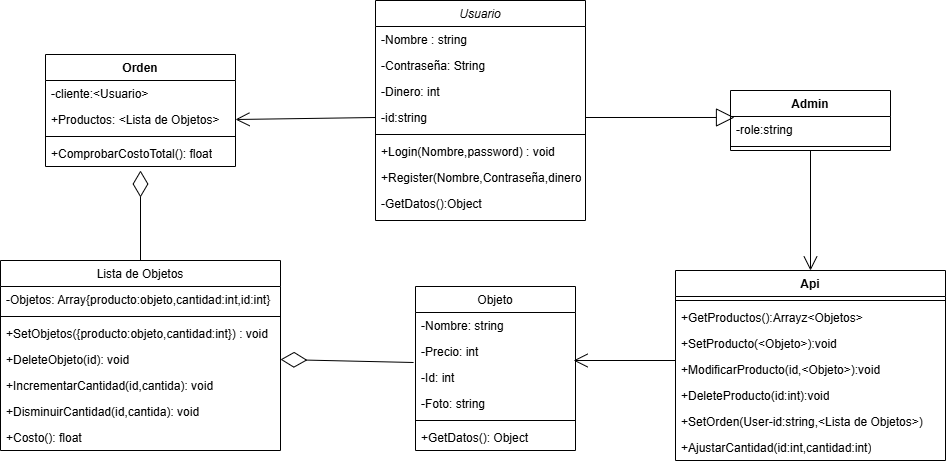

The diagram above was exported from draw.io. Its source (the exported page's mxGraphModel, read from the mxfile embedded in the PNG):
<mxGraphModel dx="1390" dy="761" grid="1" gridSize="10" guides="1" tooltips="1" connect="1" arrows="1" fold="1" page="1" pageScale="1" pageWidth="827" pageHeight="1169" math="0" shadow="0">
  <root>
    <mxCell id="WIyWlLk6GJQsqaUBKTNV-0" />
    <mxCell id="WIyWlLk6GJQsqaUBKTNV-1" parent="WIyWlLk6GJQsqaUBKTNV-0" />
    <mxCell id="zkfFHV4jXpPFQw0GAbJ--0" value="Usuario" style="swimlane;fontStyle=2;align=center;verticalAlign=top;childLayout=stackLayout;horizontal=1;startSize=26;horizontalStack=0;resizeParent=1;resizeLast=0;collapsible=1;marginBottom=0;rounded=0;shadow=0;strokeWidth=1;" parent="WIyWlLk6GJQsqaUBKTNV-1" vertex="1">
      <mxGeometry x="440" y="20" width="210" height="220" as="geometry">
        <mxRectangle x="190" y="50" width="160" height="26" as="alternateBounds" />
      </mxGeometry>
    </mxCell>
    <mxCell id="zkfFHV4jXpPFQw0GAbJ--1" value="-Nombre : string&#10;" style="text;align=left;verticalAlign=top;spacingLeft=4;spacingRight=4;overflow=hidden;rotatable=0;points=[[0,0.5],[1,0.5]];portConstraint=eastwest;" parent="zkfFHV4jXpPFQw0GAbJ--0" vertex="1">
      <mxGeometry y="26" width="210" height="26" as="geometry" />
    </mxCell>
    <mxCell id="zkfFHV4jXpPFQw0GAbJ--2" value="-Contraseña: String" style="text;align=left;verticalAlign=top;spacingLeft=4;spacingRight=4;overflow=hidden;rotatable=0;points=[[0,0.5],[1,0.5]];portConstraint=eastwest;rounded=0;shadow=0;html=0;" parent="zkfFHV4jXpPFQw0GAbJ--0" vertex="1">
      <mxGeometry y="52" width="210" height="26" as="geometry" />
    </mxCell>
    <mxCell id="McOCeMOTgh-vW-ZFpgLW-7" value="-Dinero: int&#10;" style="text;align=left;verticalAlign=top;spacingLeft=4;spacingRight=4;overflow=hidden;rotatable=0;points=[[0,0.5],[1,0.5]];portConstraint=eastwest;rounded=0;shadow=0;html=0;" vertex="1" parent="zkfFHV4jXpPFQw0GAbJ--0">
      <mxGeometry y="78" width="210" height="26" as="geometry" />
    </mxCell>
    <mxCell id="McOCeMOTgh-vW-ZFpgLW-10" value="-id:string" style="text;align=left;verticalAlign=top;spacingLeft=4;spacingRight=4;overflow=hidden;rotatable=0;points=[[0,0.5],[1,0.5]];portConstraint=eastwest;rounded=0;shadow=0;html=0;" vertex="1" parent="zkfFHV4jXpPFQw0GAbJ--0">
      <mxGeometry y="104" width="210" height="26" as="geometry" />
    </mxCell>
    <mxCell id="zkfFHV4jXpPFQw0GAbJ--4" value="" style="line;html=1;strokeWidth=1;align=left;verticalAlign=middle;spacingTop=-1;spacingLeft=3;spacingRight=3;rotatable=0;labelPosition=right;points=[];portConstraint=eastwest;" parent="zkfFHV4jXpPFQw0GAbJ--0" vertex="1">
      <mxGeometry y="130" width="210" height="8" as="geometry" />
    </mxCell>
    <mxCell id="zkfFHV4jXpPFQw0GAbJ--5" value="+Login(Nombre,password) : void" style="text;align=left;verticalAlign=top;spacingLeft=4;spacingRight=4;overflow=hidden;rotatable=0;points=[[0,0.5],[1,0.5]];portConstraint=eastwest;" parent="zkfFHV4jXpPFQw0GAbJ--0" vertex="1">
      <mxGeometry y="138" width="210" height="26" as="geometry" />
    </mxCell>
    <mxCell id="McOCeMOTgh-vW-ZFpgLW-8" value="+Register(Nombre,Contraseña,dinero)" style="text;align=left;verticalAlign=top;spacingLeft=4;spacingRight=4;overflow=hidden;rotatable=0;points=[[0,0.5],[1,0.5]];portConstraint=eastwest;" vertex="1" parent="zkfFHV4jXpPFQw0GAbJ--0">
      <mxGeometry y="164" width="210" height="26" as="geometry" />
    </mxCell>
    <mxCell id="McOCeMOTgh-vW-ZFpgLW-31" value="-GetDatos():Object" style="text;align=left;verticalAlign=top;spacingLeft=4;spacingRight=4;overflow=hidden;rotatable=0;points=[[0,0.5],[1,0.5]];portConstraint=eastwest;" vertex="1" parent="zkfFHV4jXpPFQw0GAbJ--0">
      <mxGeometry y="190" width="210" height="26" as="geometry" />
    </mxCell>
    <mxCell id="zkfFHV4jXpPFQw0GAbJ--17" value="Objeto" style="swimlane;fontStyle=0;align=center;verticalAlign=top;childLayout=stackLayout;horizontal=1;startSize=26;horizontalStack=0;resizeParent=1;resizeLast=0;collapsible=1;marginBottom=0;rounded=0;shadow=0;strokeWidth=1;" parent="WIyWlLk6GJQsqaUBKTNV-1" vertex="1">
      <mxGeometry x="480" y="306" width="160" height="164" as="geometry">
        <mxRectangle x="508" y="120" width="160" height="26" as="alternateBounds" />
      </mxGeometry>
    </mxCell>
    <mxCell id="zkfFHV4jXpPFQw0GAbJ--18" value="-Nombre: string" style="text;align=left;verticalAlign=top;spacingLeft=4;spacingRight=4;overflow=hidden;rotatable=0;points=[[0,0.5],[1,0.5]];portConstraint=eastwest;" parent="zkfFHV4jXpPFQw0GAbJ--17" vertex="1">
      <mxGeometry y="26" width="160" height="26" as="geometry" />
    </mxCell>
    <mxCell id="zkfFHV4jXpPFQw0GAbJ--20" value="-Precio: int" style="text;align=left;verticalAlign=top;spacingLeft=4;spacingRight=4;overflow=hidden;rotatable=0;points=[[0,0.5],[1,0.5]];portConstraint=eastwest;rounded=0;shadow=0;html=0;" parent="zkfFHV4jXpPFQw0GAbJ--17" vertex="1">
      <mxGeometry y="52" width="160" height="26" as="geometry" />
    </mxCell>
    <mxCell id="zkfFHV4jXpPFQw0GAbJ--21" value="-Id: int&#10;" style="text;align=left;verticalAlign=top;spacingLeft=4;spacingRight=4;overflow=hidden;rotatable=0;points=[[0,0.5],[1,0.5]];portConstraint=eastwest;rounded=0;shadow=0;html=0;" parent="zkfFHV4jXpPFQw0GAbJ--17" vertex="1">
      <mxGeometry y="78" width="160" height="26" as="geometry" />
    </mxCell>
    <mxCell id="zkfFHV4jXpPFQw0GAbJ--22" value="-Foto: string" style="text;align=left;verticalAlign=top;spacingLeft=4;spacingRight=4;overflow=hidden;rotatable=0;points=[[0,0.5],[1,0.5]];portConstraint=eastwest;rounded=0;shadow=0;html=0;" parent="zkfFHV4jXpPFQw0GAbJ--17" vertex="1">
      <mxGeometry y="104" width="160" height="26" as="geometry" />
    </mxCell>
    <mxCell id="zkfFHV4jXpPFQw0GAbJ--23" value="" style="line;html=1;strokeWidth=1;align=left;verticalAlign=middle;spacingTop=-1;spacingLeft=3;spacingRight=3;rotatable=0;labelPosition=right;points=[];portConstraint=eastwest;" parent="zkfFHV4jXpPFQw0GAbJ--17" vertex="1">
      <mxGeometry y="130" width="160" height="8" as="geometry" />
    </mxCell>
    <mxCell id="zkfFHV4jXpPFQw0GAbJ--24" value="+GetDatos(): Object" style="text;align=left;verticalAlign=top;spacingLeft=4;spacingRight=4;overflow=hidden;rotatable=0;points=[[0,0.5],[1,0.5]];portConstraint=eastwest;" parent="zkfFHV4jXpPFQw0GAbJ--17" vertex="1">
      <mxGeometry y="138" width="160" height="26" as="geometry" />
    </mxCell>
    <mxCell id="McOCeMOTgh-vW-ZFpgLW-12" value="Lista de Objetos&#10;" style="swimlane;fontStyle=0;align=center;verticalAlign=top;childLayout=stackLayout;horizontal=1;startSize=26;horizontalStack=0;resizeParent=1;resizeLast=0;collapsible=1;marginBottom=0;rounded=0;shadow=0;strokeWidth=1;" vertex="1" parent="WIyWlLk6GJQsqaUBKTNV-1">
      <mxGeometry x="65" y="280" width="280" height="190" as="geometry">
        <mxRectangle x="508" y="120" width="160" height="26" as="alternateBounds" />
      </mxGeometry>
    </mxCell>
    <mxCell id="McOCeMOTgh-vW-ZFpgLW-13" value="-Objetos: Array{producto:objeto,cantidad:int,id:int}" style="text;align=left;verticalAlign=top;spacingLeft=4;spacingRight=4;overflow=hidden;rotatable=0;points=[[0,0.5],[1,0.5]];portConstraint=eastwest;" vertex="1" parent="McOCeMOTgh-vW-ZFpgLW-12">
      <mxGeometry y="26" width="280" height="26" as="geometry" />
    </mxCell>
    <mxCell id="McOCeMOTgh-vW-ZFpgLW-17" value="" style="line;html=1;strokeWidth=1;align=left;verticalAlign=middle;spacingTop=-1;spacingLeft=3;spacingRight=3;rotatable=0;labelPosition=right;points=[];portConstraint=eastwest;" vertex="1" parent="McOCeMOTgh-vW-ZFpgLW-12">
      <mxGeometry y="52" width="280" height="8" as="geometry" />
    </mxCell>
    <mxCell id="McOCeMOTgh-vW-ZFpgLW-18" value="+SetObjetos({producto:objeto,cantidad:int}) : void" style="text;align=left;verticalAlign=top;spacingLeft=4;spacingRight=4;overflow=hidden;rotatable=0;points=[[0,0.5],[1,0.5]];portConstraint=eastwest;" vertex="1" parent="McOCeMOTgh-vW-ZFpgLW-12">
      <mxGeometry y="60" width="280" height="26" as="geometry" />
    </mxCell>
    <mxCell id="McOCeMOTgh-vW-ZFpgLW-20" value="+DeleteObjeto(id): void&#10;" style="text;align=left;verticalAlign=top;spacingLeft=4;spacingRight=4;overflow=hidden;rotatable=0;points=[[0,0.5],[1,0.5]];portConstraint=eastwest;" vertex="1" parent="McOCeMOTgh-vW-ZFpgLW-12">
      <mxGeometry y="86" width="280" height="26" as="geometry" />
    </mxCell>
    <mxCell id="McOCeMOTgh-vW-ZFpgLW-23" value="+IncrementarCantidad(id,cantida): void" style="text;align=left;verticalAlign=top;spacingLeft=4;spacingRight=4;overflow=hidden;rotatable=0;points=[[0,0.5],[1,0.5]];portConstraint=eastwest;" vertex="1" parent="McOCeMOTgh-vW-ZFpgLW-12">
      <mxGeometry y="112" width="280" height="26" as="geometry" />
    </mxCell>
    <mxCell id="McOCeMOTgh-vW-ZFpgLW-30" value="+DisminuirCantidad(id,cantida): void" style="text;align=left;verticalAlign=top;spacingLeft=4;spacingRight=4;overflow=hidden;rotatable=0;points=[[0,0.5],[1,0.5]];portConstraint=eastwest;" vertex="1" parent="McOCeMOTgh-vW-ZFpgLW-12">
      <mxGeometry y="138" width="280" height="26" as="geometry" />
    </mxCell>
    <mxCell id="McOCeMOTgh-vW-ZFpgLW-24" value="+Costo(): float" style="text;align=left;verticalAlign=top;spacingLeft=4;spacingRight=4;overflow=hidden;rotatable=0;points=[[0,0.5],[1,0.5]];portConstraint=eastwest;" vertex="1" parent="McOCeMOTgh-vW-ZFpgLW-12">
      <mxGeometry y="164" width="280" height="26" as="geometry" />
    </mxCell>
    <mxCell id="McOCeMOTgh-vW-ZFpgLW-25" value="Orden" style="swimlane;fontStyle=1;align=center;verticalAlign=top;childLayout=stackLayout;horizontal=1;startSize=26;horizontalStack=0;resizeParent=1;resizeParentMax=0;resizeLast=0;collapsible=1;marginBottom=0;whiteSpace=wrap;html=1;" vertex="1" parent="WIyWlLk6GJQsqaUBKTNV-1">
      <mxGeometry x="110" y="74" width="190" height="112" as="geometry" />
    </mxCell>
    <mxCell id="McOCeMOTgh-vW-ZFpgLW-26" value="-cliente:&amp;lt;Usuario&amp;gt;" style="text;strokeColor=none;fillColor=none;align=left;verticalAlign=top;spacingLeft=4;spacingRight=4;overflow=hidden;rotatable=0;points=[[0,0.5],[1,0.5]];portConstraint=eastwest;whiteSpace=wrap;html=1;" vertex="1" parent="McOCeMOTgh-vW-ZFpgLW-25">
      <mxGeometry y="26" width="190" height="26" as="geometry" />
    </mxCell>
    <mxCell id="McOCeMOTgh-vW-ZFpgLW-29" value="+Productos: &amp;lt;Lista de Objetos&amp;gt;" style="text;strokeColor=none;fillColor=none;align=left;verticalAlign=top;spacingLeft=4;spacingRight=4;overflow=hidden;rotatable=0;points=[[0,0.5],[1,0.5]];portConstraint=eastwest;whiteSpace=wrap;html=1;" vertex="1" parent="McOCeMOTgh-vW-ZFpgLW-25">
      <mxGeometry y="52" width="190" height="26" as="geometry" />
    </mxCell>
    <mxCell id="McOCeMOTgh-vW-ZFpgLW-27" value="" style="line;strokeWidth=1;fillColor=none;align=left;verticalAlign=middle;spacingTop=-1;spacingLeft=3;spacingRight=3;rotatable=0;labelPosition=right;points=[];portConstraint=eastwest;strokeColor=inherit;" vertex="1" parent="McOCeMOTgh-vW-ZFpgLW-25">
      <mxGeometry y="78" width="190" height="8" as="geometry" />
    </mxCell>
    <mxCell id="McOCeMOTgh-vW-ZFpgLW-28" value="+ComprobarCostoTotal(): float" style="text;strokeColor=none;fillColor=none;align=left;verticalAlign=top;spacingLeft=4;spacingRight=4;overflow=hidden;rotatable=0;points=[[0,0.5],[1,0.5]];portConstraint=eastwest;whiteSpace=wrap;html=1;" vertex="1" parent="McOCeMOTgh-vW-ZFpgLW-25">
      <mxGeometry y="86" width="190" height="26" as="geometry" />
    </mxCell>
    <mxCell id="McOCeMOTgh-vW-ZFpgLW-32" value="Api" style="swimlane;fontStyle=1;align=center;verticalAlign=top;childLayout=stackLayout;horizontal=1;startSize=26;horizontalStack=0;resizeParent=1;resizeParentMax=0;resizeLast=0;collapsible=1;marginBottom=0;whiteSpace=wrap;html=1;" vertex="1" parent="WIyWlLk6GJQsqaUBKTNV-1">
      <mxGeometry x="740" y="290" width="270" height="190" as="geometry" />
    </mxCell>
    <mxCell id="McOCeMOTgh-vW-ZFpgLW-34" value="" style="line;strokeWidth=1;fillColor=none;align=left;verticalAlign=middle;spacingTop=-1;spacingLeft=3;spacingRight=3;rotatable=0;labelPosition=right;points=[];portConstraint=eastwest;strokeColor=inherit;" vertex="1" parent="McOCeMOTgh-vW-ZFpgLW-32">
      <mxGeometry y="26" width="270" height="8" as="geometry" />
    </mxCell>
    <mxCell id="McOCeMOTgh-vW-ZFpgLW-35" value="+GetProductos():Arrayz&amp;lt;Objetos&amp;gt;" style="text;strokeColor=none;fillColor=none;align=left;verticalAlign=top;spacingLeft=4;spacingRight=4;overflow=hidden;rotatable=0;points=[[0,0.5],[1,0.5]];portConstraint=eastwest;whiteSpace=wrap;html=1;" vertex="1" parent="McOCeMOTgh-vW-ZFpgLW-32">
      <mxGeometry y="34" width="270" height="26" as="geometry" />
    </mxCell>
    <mxCell id="McOCeMOTgh-vW-ZFpgLW-38" value="+SetProducto(&amp;lt;Objeto&amp;gt;):void" style="text;strokeColor=none;fillColor=none;align=left;verticalAlign=top;spacingLeft=4;spacingRight=4;overflow=hidden;rotatable=0;points=[[0,0.5],[1,0.5]];portConstraint=eastwest;whiteSpace=wrap;html=1;" vertex="1" parent="McOCeMOTgh-vW-ZFpgLW-32">
      <mxGeometry y="60" width="270" height="26" as="geometry" />
    </mxCell>
    <mxCell id="McOCeMOTgh-vW-ZFpgLW-39" value="+ModificarProducto(id,&amp;lt;Objeto&amp;gt;):void" style="text;strokeColor=none;fillColor=none;align=left;verticalAlign=top;spacingLeft=4;spacingRight=4;overflow=hidden;rotatable=0;points=[[0,0.5],[1,0.5]];portConstraint=eastwest;whiteSpace=wrap;html=1;" vertex="1" parent="McOCeMOTgh-vW-ZFpgLW-32">
      <mxGeometry y="86" width="270" height="26" as="geometry" />
    </mxCell>
    <mxCell id="McOCeMOTgh-vW-ZFpgLW-37" value="+DeleteProducto(id:int):void" style="text;strokeColor=none;fillColor=none;align=left;verticalAlign=top;spacingLeft=4;spacingRight=4;overflow=hidden;rotatable=0;points=[[0,0.5],[1,0.5]];portConstraint=eastwest;whiteSpace=wrap;html=1;" vertex="1" parent="McOCeMOTgh-vW-ZFpgLW-32">
      <mxGeometry y="112" width="270" height="26" as="geometry" />
    </mxCell>
    <mxCell id="McOCeMOTgh-vW-ZFpgLW-40" value="+SetOrden(User-id:string,&amp;lt;Lista de Objetos&amp;gt;)" style="text;strokeColor=none;fillColor=none;align=left;verticalAlign=top;spacingLeft=4;spacingRight=4;overflow=hidden;rotatable=0;points=[[0,0.5],[1,0.5]];portConstraint=eastwest;whiteSpace=wrap;html=1;" vertex="1" parent="McOCeMOTgh-vW-ZFpgLW-32">
      <mxGeometry y="138" width="270" height="26" as="geometry" />
    </mxCell>
    <mxCell id="McOCeMOTgh-vW-ZFpgLW-44" value="+AjustarCantidad(id:int,cantidad:int)" style="text;strokeColor=none;fillColor=none;align=left;verticalAlign=top;spacingLeft=4;spacingRight=4;overflow=hidden;rotatable=0;points=[[0,0.5],[1,0.5]];portConstraint=eastwest;whiteSpace=wrap;html=1;" vertex="1" parent="McOCeMOTgh-vW-ZFpgLW-32">
      <mxGeometry y="164" width="270" height="26" as="geometry" />
    </mxCell>
    <mxCell id="McOCeMOTgh-vW-ZFpgLW-45" value="Admin" style="swimlane;fontStyle=1;align=center;verticalAlign=top;childLayout=stackLayout;horizontal=1;startSize=26;horizontalStack=0;resizeParent=1;resizeParentMax=0;resizeLast=0;collapsible=1;marginBottom=0;whiteSpace=wrap;html=1;" vertex="1" parent="WIyWlLk6GJQsqaUBKTNV-1">
      <mxGeometry x="795" y="110" width="160" height="60" as="geometry" />
    </mxCell>
    <mxCell id="McOCeMOTgh-vW-ZFpgLW-46" value="-role:string" style="text;strokeColor=none;fillColor=none;align=left;verticalAlign=top;spacingLeft=4;spacingRight=4;overflow=hidden;rotatable=0;points=[[0,0.5],[1,0.5]];portConstraint=eastwest;whiteSpace=wrap;html=1;" vertex="1" parent="McOCeMOTgh-vW-ZFpgLW-45">
      <mxGeometry y="26" width="160" height="26" as="geometry" />
    </mxCell>
    <mxCell id="McOCeMOTgh-vW-ZFpgLW-47" value="" style="line;strokeWidth=1;fillColor=none;align=left;verticalAlign=middle;spacingTop=-1;spacingLeft=3;spacingRight=3;rotatable=0;labelPosition=right;points=[];portConstraint=eastwest;strokeColor=inherit;" vertex="1" parent="McOCeMOTgh-vW-ZFpgLW-45">
      <mxGeometry y="52" width="160" height="8" as="geometry" />
    </mxCell>
    <mxCell id="McOCeMOTgh-vW-ZFpgLW-49" value="" style="endArrow=open;endFill=1;endSize=12;html=1;rounded=0;exitX=0.5;exitY=1;exitDx=0;exitDy=0;entryX=0.5;entryY=0;entryDx=0;entryDy=0;" edge="1" parent="WIyWlLk6GJQsqaUBKTNV-1" source="McOCeMOTgh-vW-ZFpgLW-45" target="McOCeMOTgh-vW-ZFpgLW-32">
      <mxGeometry width="160" relative="1" as="geometry">
        <mxPoint x="360" y="340" as="sourcePoint" />
        <mxPoint x="520" y="340" as="targetPoint" />
      </mxGeometry>
    </mxCell>
    <mxCell id="McOCeMOTgh-vW-ZFpgLW-53" value="" style="endArrow=block;endSize=16;endFill=0;html=1;rounded=0;exitX=1;exitY=0.5;exitDx=0;exitDy=0;entryX=0.025;entryY=0.038;entryDx=0;entryDy=0;entryPerimeter=0;" edge="1" parent="WIyWlLk6GJQsqaUBKTNV-1" source="McOCeMOTgh-vW-ZFpgLW-10" target="McOCeMOTgh-vW-ZFpgLW-46">
      <mxGeometry width="160" relative="1" as="geometry">
        <mxPoint x="530" y="390" as="sourcePoint" />
        <mxPoint x="770" y="137" as="targetPoint" />
      </mxGeometry>
    </mxCell>
    <mxCell id="McOCeMOTgh-vW-ZFpgLW-58" value="" style="endArrow=open;endFill=1;endSize=12;html=1;rounded=0;exitX=0;exitY=0.5;exitDx=0;exitDy=0;entryX=1;entryY=0.5;entryDx=0;entryDy=0;" edge="1" parent="WIyWlLk6GJQsqaUBKTNV-1" source="McOCeMOTgh-vW-ZFpgLW-10" target="McOCeMOTgh-vW-ZFpgLW-29">
      <mxGeometry width="160" relative="1" as="geometry">
        <mxPoint x="420" y="370" as="sourcePoint" />
        <mxPoint x="310" y="160" as="targetPoint" />
      </mxGeometry>
    </mxCell>
    <mxCell id="McOCeMOTgh-vW-ZFpgLW-59" value="" style="endArrow=diamondThin;endFill=0;endSize=24;html=1;rounded=0;entryX=1;entryY=0.5;entryDx=0;entryDy=0;exitX=-0.012;exitY=-0.077;exitDx=0;exitDy=0;exitPerimeter=0;" edge="1" parent="WIyWlLk6GJQsqaUBKTNV-1" source="zkfFHV4jXpPFQw0GAbJ--21" target="McOCeMOTgh-vW-ZFpgLW-20">
      <mxGeometry width="160" relative="1" as="geometry">
        <mxPoint x="450" y="320" as="sourcePoint" />
        <mxPoint x="610" y="320" as="targetPoint" />
      </mxGeometry>
    </mxCell>
    <mxCell id="McOCeMOTgh-vW-ZFpgLW-60" value="" style="endArrow=diamondThin;endFill=0;endSize=24;html=1;rounded=0;exitX=0.5;exitY=0;exitDx=0;exitDy=0;entryX=0.5;entryY=1.154;entryDx=0;entryDy=0;entryPerimeter=0;" edge="1" parent="WIyWlLk6GJQsqaUBKTNV-1" source="McOCeMOTgh-vW-ZFpgLW-12" target="McOCeMOTgh-vW-ZFpgLW-28">
      <mxGeometry width="160" relative="1" as="geometry">
        <mxPoint x="460" y="330" as="sourcePoint" />
        <mxPoint x="240" y="230" as="targetPoint" />
      </mxGeometry>
    </mxCell>
    <mxCell id="McOCeMOTgh-vW-ZFpgLW-61" value="" style="endArrow=open;endFill=1;endSize=12;html=1;rounded=0;exitX=0;exitY=0.154;exitDx=0;exitDy=0;entryX=0.988;entryY=0.846;entryDx=0;entryDy=0;exitPerimeter=0;entryPerimeter=0;" edge="1" parent="WIyWlLk6GJQsqaUBKTNV-1" source="McOCeMOTgh-vW-ZFpgLW-39" target="zkfFHV4jXpPFQw0GAbJ--20">
      <mxGeometry width="160" relative="1" as="geometry">
        <mxPoint x="270" y="260" as="sourcePoint" />
        <mxPoint x="160" y="360" as="targetPoint" />
      </mxGeometry>
    </mxCell>
  </root>
</mxGraphModel>